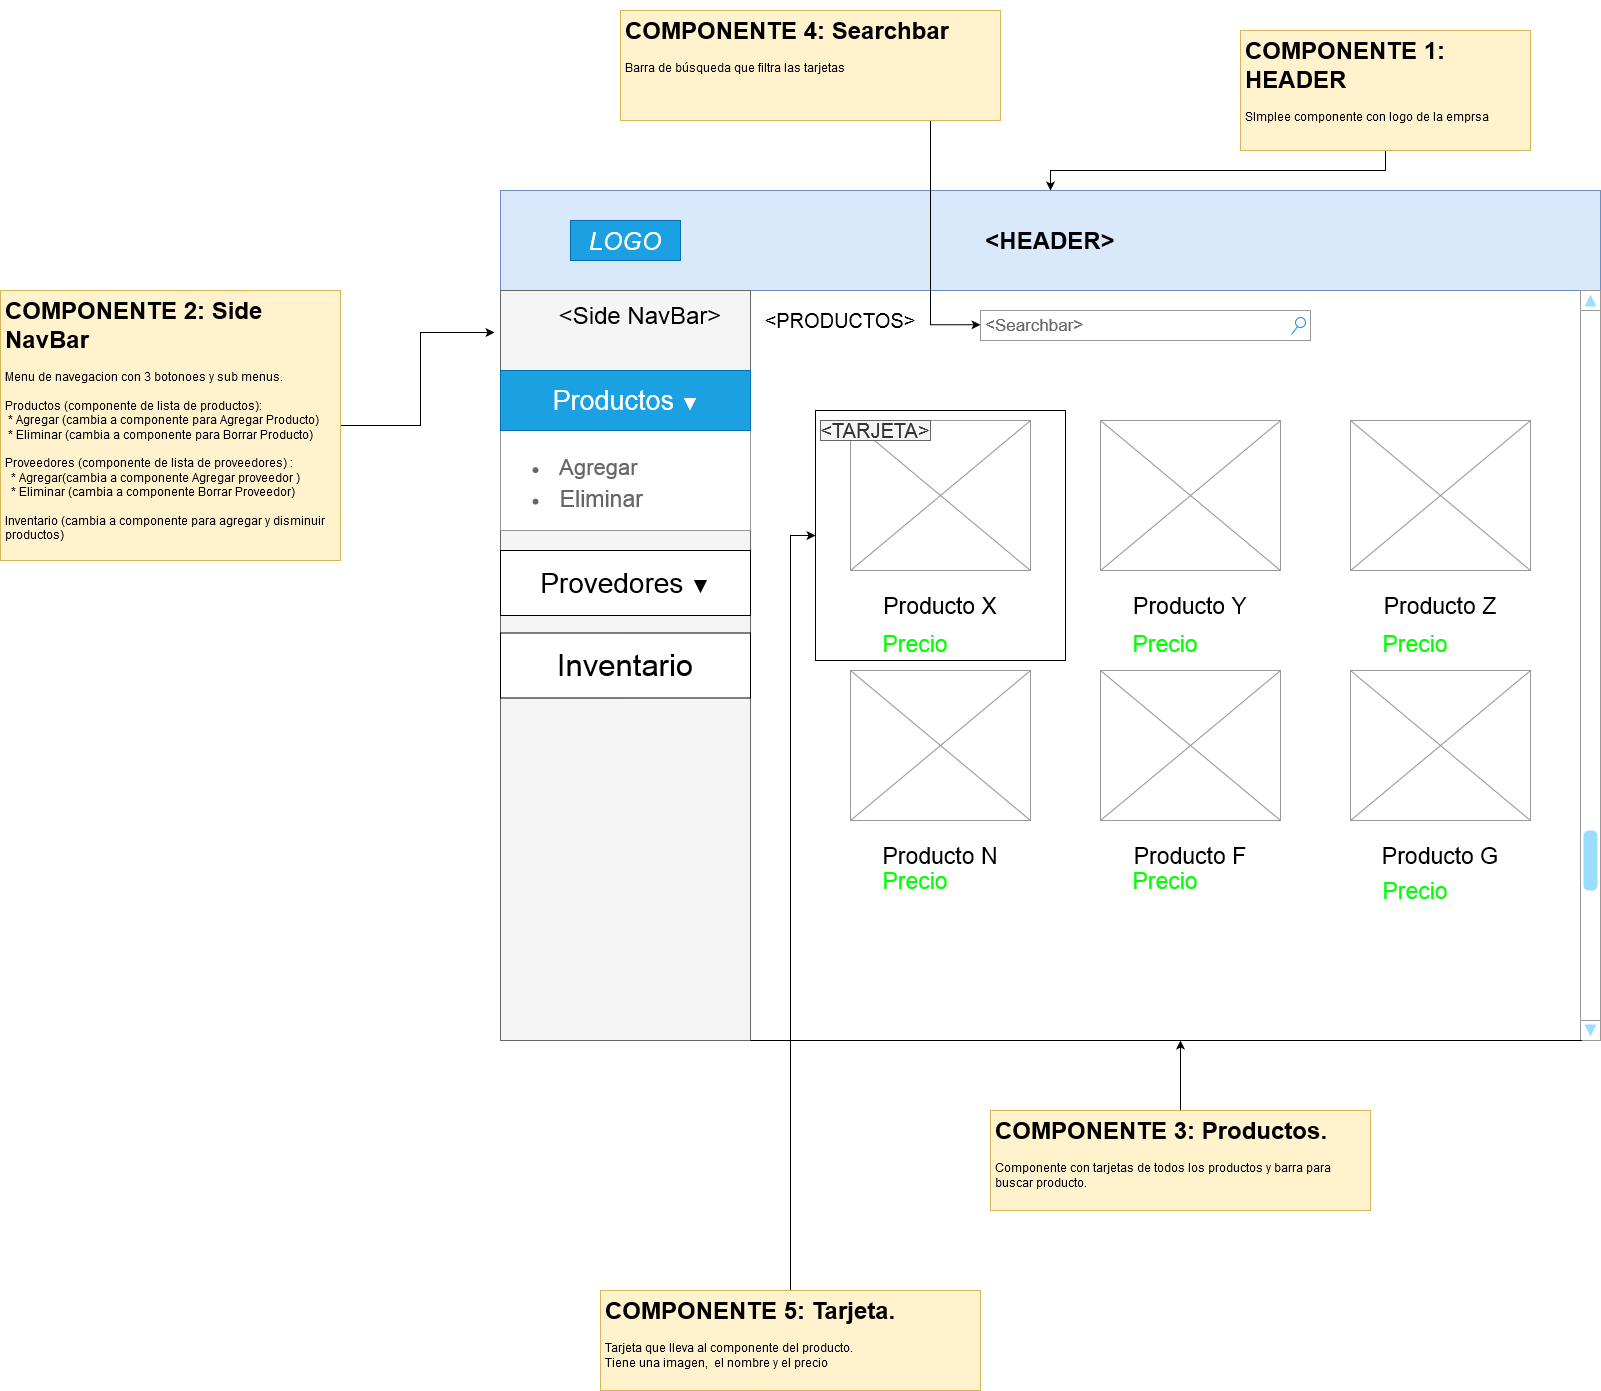

The diagram above was exported from draw.io. Its source (the exported page's mxGraphModel, read from the mxfile embedded in the PNG):
<mxGraphModel dx="2836" dy="1886" grid="1" gridSize="10" guides="1" tooltips="1" connect="1" arrows="1" fold="1" page="1" pageScale="1" pageWidth="1100" pageHeight="850" background="#ffffff" math="0" shadow="0">
  <root>
    <mxCell id="0" />
    <mxCell id="1" parent="0" />
    <mxCell id="gnUpR34HaUDO5HWtFXPL-53" value="" style="whiteSpace=wrap;html=1;aspect=fixed;" parent="1" vertex="1">
      <mxGeometry x="315" y="220" width="250" height="250" as="geometry" />
    </mxCell>
    <mxCell id="gnUpR34HaUDO5HWtFXPL-5" value="&lt;h1&gt;&amp;lt;HEADER&amp;gt;&lt;br&gt;&lt;/h1&gt;" style="rounded=0;whiteSpace=wrap;html=1;fillColor=#dae8fc;strokeColor=#6c8ebf;" parent="1" vertex="1">
      <mxGeometry width="1100" height="100" as="geometry" />
    </mxCell>
    <mxCell id="gnUpR34HaUDO5HWtFXPL-6" value="" style="rounded=0;whiteSpace=wrap;html=1;fillColor=#f5f5f5;strokeColor=#666666;fontColor=#333333;" parent="1" vertex="1">
      <mxGeometry y="100" width="250" height="750" as="geometry" />
    </mxCell>
    <mxCell id="gnUpR34HaUDO5HWtFXPL-7" value="&lt;font style=&quot;font-size: 24px&quot;&gt;&amp;lt;Side NavBar&amp;gt;&lt;/font&gt;" style="text;html=1;strokeColor=none;fillColor=none;align=center;verticalAlign=middle;whiteSpace=wrap;rounded=0;" parent="1" vertex="1">
      <mxGeometry x="50" y="110" width="180" height="30" as="geometry" />
    </mxCell>
    <mxCell id="gnUpR34HaUDO5HWtFXPL-8" value="&lt;i&gt;&lt;font style=&quot;font-size: 25px&quot;&gt;LOGO&lt;/font&gt;&lt;/i&gt;" style="text;html=1;strokeColor=#006EAF;fillColor=#1ba1e2;align=center;verticalAlign=middle;whiteSpace=wrap;rounded=0;fontColor=#ffffff;" parent="1" vertex="1">
      <mxGeometry x="70" y="30" width="110" height="40" as="geometry" />
    </mxCell>
    <mxCell id="gnUpR34HaUDO5HWtFXPL-12" value="" style="strokeWidth=1;shadow=0;dashed=0;align=center;html=1;shape=mxgraph.mockup.forms.rrect;rSize=0;strokeColor=#999999;fillColor=#ffffff;" parent="1" vertex="1">
      <mxGeometry y="180" width="250" height="160" as="geometry" />
    </mxCell>
    <mxCell id="gnUpR34HaUDO5HWtFXPL-13" value="&lt;font style=&quot;font-size: 27px&quot;&gt;Productos &lt;/font&gt;▼" style="strokeWidth=1;shadow=0;dashed=0;align=center;html=1;shape=mxgraph.mockup.forms.rrect;rSize=0;strokeColor=#006EAF;fontSize=17;fillColor=#1ba1e2;resizeWidth=1;fontColor=#ffffff;" parent="gnUpR34HaUDO5HWtFXPL-12" vertex="1">
      <mxGeometry width="250" height="60" relative="1" as="geometry">
        <mxPoint as="offset" />
      </mxGeometry>
    </mxCell>
    <mxCell id="gnUpR34HaUDO5HWtFXPL-18" value="&lt;ul&gt;&lt;li&gt;&lt;font style=&quot;font-size: 22px&quot;&gt;&amp;nbsp; Agregar&lt;br&gt;&lt;/font&gt;&lt;/li&gt;&lt;/ul&gt;" style="strokeWidth=1;shadow=0;dashed=0;align=center;html=1;shape=mxgraph.mockup.forms.anchor;fontSize=17;fontColor=#666666;align=left;spacingLeft=5;resizeWidth=1;" parent="gnUpR34HaUDO5HWtFXPL-12" vertex="1">
      <mxGeometry y="80.60631578947368" width="250" height="33.68421052631579" as="geometry" />
    </mxCell>
    <mxCell id="gnUpR34HaUDO5HWtFXPL-20" value="&lt;ul&gt;&lt;li&gt;&lt;font style=&quot;font-size: 23px&quot;&gt;&amp;nbsp; Eliminar&lt;/font&gt;&lt;/li&gt;&lt;/ul&gt;" style="strokeWidth=1;shadow=0;dashed=0;align=center;html=1;shape=mxgraph.mockup.forms.anchor;fontSize=17;fontColor=#666666;align=left;spacingLeft=5;resizeWidth=1;" parent="gnUpR34HaUDO5HWtFXPL-12" vertex="1">
      <mxGeometry y="114.29102167182661" width="250" height="28.235294117647058" as="geometry" />
    </mxCell>
    <mxCell id="gnUpR34HaUDO5HWtFXPL-22" value="&amp;lt;Searchbar&amp;gt;" style="strokeWidth=1;shadow=0;dashed=0;align=center;html=1;shape=mxgraph.mockup.forms.searchBox;strokeColor=#999999;mainText=;strokeColor2=#008cff;fontColor=#666666;fontSize=17;align=left;spacingLeft=3;" parent="1" vertex="1">
      <mxGeometry x="480" y="120" width="330" height="30" as="geometry" />
    </mxCell>
    <mxCell id="gnUpR34HaUDO5HWtFXPL-23" value="" style="verticalLabelPosition=bottom;shadow=0;dashed=0;align=center;html=1;verticalAlign=top;strokeWidth=1;shape=mxgraph.mockup.graphics.simpleIcon;strokeColor=#999999;" parent="1" vertex="1">
      <mxGeometry x="350" y="230" width="180" height="150" as="geometry" />
    </mxCell>
    <mxCell id="gnUpR34HaUDO5HWtFXPL-24" value="&lt;font style=&quot;font-size: 23px&quot;&gt;Producto X&lt;/font&gt;" style="text;html=1;strokeColor=none;fillColor=none;align=center;verticalAlign=middle;whiteSpace=wrap;rounded=0;" parent="1" vertex="1">
      <mxGeometry x="370" y="405" width="140" height="20" as="geometry" />
    </mxCell>
    <mxCell id="gnUpR34HaUDO5HWtFXPL-25" value="" style="verticalLabelPosition=bottom;shadow=0;dashed=0;align=center;html=1;verticalAlign=top;strokeWidth=1;shape=mxgraph.mockup.graphics.simpleIcon;strokeColor=#999999;" parent="1" vertex="1">
      <mxGeometry x="600" y="230" width="180" height="150" as="geometry" />
    </mxCell>
    <mxCell id="gnUpR34HaUDO5HWtFXPL-26" value="&lt;font style=&quot;font-size: 23px&quot;&gt;Producto Y&lt;br&gt;&lt;/font&gt;" style="text;html=1;strokeColor=none;fillColor=none;align=center;verticalAlign=middle;whiteSpace=wrap;rounded=0;" parent="1" vertex="1">
      <mxGeometry x="620" y="405" width="140" height="20" as="geometry" />
    </mxCell>
    <mxCell id="gnUpR34HaUDO5HWtFXPL-27" value="" style="verticalLabelPosition=bottom;shadow=0;dashed=0;align=center;html=1;verticalAlign=top;strokeWidth=1;shape=mxgraph.mockup.graphics.simpleIcon;strokeColor=#999999;" parent="1" vertex="1">
      <mxGeometry x="850" y="230" width="180" height="150" as="geometry" />
    </mxCell>
    <mxCell id="gnUpR34HaUDO5HWtFXPL-28" value="&lt;font style=&quot;font-size: 23px&quot;&gt;Producto Z&lt;br&gt;&lt;/font&gt;" style="text;html=1;strokeColor=none;fillColor=none;align=center;verticalAlign=middle;whiteSpace=wrap;rounded=0;" parent="1" vertex="1">
      <mxGeometry x="870" y="405" width="140" height="20" as="geometry" />
    </mxCell>
    <mxCell id="gnUpR34HaUDO5HWtFXPL-29" value="" style="verticalLabelPosition=bottom;shadow=0;dashed=0;align=center;html=1;verticalAlign=top;strokeWidth=1;shape=mxgraph.mockup.graphics.simpleIcon;strokeColor=#999999;" parent="1" vertex="1">
      <mxGeometry x="350" y="480" width="180" height="150" as="geometry" />
    </mxCell>
    <mxCell id="gnUpR34HaUDO5HWtFXPL-30" value="&lt;font style=&quot;font-size: 23px&quot;&gt;Producto N&lt;/font&gt;" style="text;html=1;strokeColor=none;fillColor=none;align=center;verticalAlign=middle;whiteSpace=wrap;rounded=0;" parent="1" vertex="1">
      <mxGeometry x="370" y="655" width="140" height="20" as="geometry" />
    </mxCell>
    <mxCell id="gnUpR34HaUDO5HWtFXPL-31" value="" style="verticalLabelPosition=bottom;shadow=0;dashed=0;align=center;html=1;verticalAlign=top;strokeWidth=1;shape=mxgraph.mockup.graphics.simpleIcon;strokeColor=#999999;" parent="1" vertex="1">
      <mxGeometry x="600" y="480" width="180" height="150" as="geometry" />
    </mxCell>
    <mxCell id="gnUpR34HaUDO5HWtFXPL-32" value="&lt;font style=&quot;font-size: 23px&quot;&gt;Producto F&lt;/font&gt;" style="text;html=1;strokeColor=none;fillColor=none;align=center;verticalAlign=middle;whiteSpace=wrap;rounded=0;" parent="1" vertex="1">
      <mxGeometry x="620" y="655" width="140" height="20" as="geometry" />
    </mxCell>
    <mxCell id="gnUpR34HaUDO5HWtFXPL-33" value="" style="verticalLabelPosition=bottom;shadow=0;dashed=0;align=center;html=1;verticalAlign=top;strokeWidth=1;shape=mxgraph.mockup.graphics.simpleIcon;strokeColor=#999999;" parent="1" vertex="1">
      <mxGeometry x="850" y="480" width="180" height="150" as="geometry" />
    </mxCell>
    <mxCell id="gnUpR34HaUDO5HWtFXPL-34" value="&lt;font style=&quot;font-size: 23px&quot;&gt;Producto G&lt;br&gt;&lt;/font&gt;" style="text;html=1;strokeColor=none;fillColor=none;align=center;verticalAlign=middle;whiteSpace=wrap;rounded=0;" parent="1" vertex="1">
      <mxGeometry x="870" y="655" width="140" height="20" as="geometry" />
    </mxCell>
    <mxCell id="gnUpR34HaUDO5HWtFXPL-35" value="" style="verticalLabelPosition=bottom;shadow=0;dashed=0;align=center;html=1;verticalAlign=top;strokeWidth=1;shape=mxgraph.mockup.navigation.scrollBar;strokeColor=#999999;barPos=20;fillColor2=#99ddff;strokeColor2=none;direction=north;" parent="1" vertex="1">
      <mxGeometry x="1080" y="100" width="20" height="750" as="geometry" />
    </mxCell>
    <mxCell id="gnUpR34HaUDO5HWtFXPL-43" value="&lt;font style=&quot;font-size: 28px&quot;&gt;Provedores &lt;/font&gt;&lt;font style=&quot;font-size: 19px&quot;&gt;▼&lt;/font&gt;" style="rounded=0;whiteSpace=wrap;html=1;" parent="1" vertex="1">
      <mxGeometry y="360" width="250" height="65" as="geometry" />
    </mxCell>
    <mxCell id="gnUpR34HaUDO5HWtFXPL-44" value="&lt;font style=&quot;font-size: 31px&quot;&gt;Inventario&lt;/font&gt;" style="rounded=0;whiteSpace=wrap;html=1;" parent="1" vertex="1">
      <mxGeometry y="442.5" width="250" height="65" as="geometry" />
    </mxCell>
    <mxCell id="gnUpR34HaUDO5HWtFXPL-45" value="&lt;font style=&quot;font-size: 23px&quot; color=&quot;#00FF00&quot;&gt;Precio&lt;/font&gt;" style="text;html=1;strokeColor=none;fillColor=none;align=center;verticalAlign=middle;whiteSpace=wrap;rounded=0;" parent="1" vertex="1">
      <mxGeometry x="380" y="442.5" width="70" height="20" as="geometry" />
    </mxCell>
    <mxCell id="gnUpR34HaUDO5HWtFXPL-47" value="&lt;font style=&quot;font-size: 23px&quot; color=&quot;#00FF00&quot;&gt;Precio&lt;/font&gt;" style="text;html=1;strokeColor=none;fillColor=none;align=center;verticalAlign=middle;whiteSpace=wrap;rounded=0;" parent="1" vertex="1">
      <mxGeometry x="630" y="442.5" width="70" height="20" as="geometry" />
    </mxCell>
    <mxCell id="gnUpR34HaUDO5HWtFXPL-48" value="&lt;font style=&quot;font-size: 23px&quot; color=&quot;#00FF00&quot;&gt;Precio&lt;/font&gt;" style="text;html=1;strokeColor=none;fillColor=none;align=center;verticalAlign=middle;whiteSpace=wrap;rounded=0;" parent="1" vertex="1">
      <mxGeometry x="880" y="442.5" width="70" height="20" as="geometry" />
    </mxCell>
    <mxCell id="gnUpR34HaUDO5HWtFXPL-49" value="&lt;font style=&quot;font-size: 23px&quot; color=&quot;#00FF00&quot;&gt;Precio&lt;/font&gt;" style="text;html=1;strokeColor=none;fillColor=none;align=center;verticalAlign=middle;whiteSpace=wrap;rounded=0;" parent="1" vertex="1">
      <mxGeometry x="380" y="680" width="70" height="20" as="geometry" />
    </mxCell>
    <mxCell id="gnUpR34HaUDO5HWtFXPL-50" value="&lt;font style=&quot;font-size: 23px&quot; color=&quot;#00FF00&quot;&gt;Precio&lt;/font&gt;" style="text;html=1;strokeColor=none;fillColor=none;align=center;verticalAlign=middle;whiteSpace=wrap;rounded=0;" parent="1" vertex="1">
      <mxGeometry x="630" y="680" width="70" height="20" as="geometry" />
    </mxCell>
    <mxCell id="gnUpR34HaUDO5HWtFXPL-51" value="&lt;font style=&quot;font-size: 23px&quot; color=&quot;#00FF00&quot;&gt;Precio&lt;/font&gt;" style="text;html=1;strokeColor=none;fillColor=none;align=center;verticalAlign=middle;whiteSpace=wrap;rounded=0;" parent="1" vertex="1">
      <mxGeometry x="880" y="690" width="70" height="20" as="geometry" />
    </mxCell>
    <mxCell id="gnUpR34HaUDO5HWtFXPL-55" style="edgeStyle=orthogonalEdgeStyle;rounded=0;orthogonalLoop=1;jettySize=auto;html=1;" parent="1" source="gnUpR34HaUDO5HWtFXPL-54" target="gnUpR34HaUDO5HWtFXPL-5" edge="1">
      <mxGeometry relative="1" as="geometry" />
    </mxCell>
    <mxCell id="gnUpR34HaUDO5HWtFXPL-54" value="&lt;h1&gt;COMPONENTE 1: HEADER&lt;br&gt;&lt;/h1&gt;SImplee componente con logo de la emprsa" style="text;html=1;strokeColor=#d6b656;fillColor=#fff2cc;spacing=5;spacingTop=-20;whiteSpace=wrap;overflow=hidden;rounded=0;" parent="1" vertex="1">
      <mxGeometry x="740" y="-160" width="290" height="120" as="geometry" />
    </mxCell>
    <mxCell id="gnUpR34HaUDO5HWtFXPL-57" style="edgeStyle=orthogonalEdgeStyle;rounded=0;orthogonalLoop=1;jettySize=auto;html=1;entryX=-0.024;entryY=0.056;entryDx=0;entryDy=0;entryPerimeter=0;" parent="1" source="gnUpR34HaUDO5HWtFXPL-56" target="gnUpR34HaUDO5HWtFXPL-6" edge="1">
      <mxGeometry relative="1" as="geometry" />
    </mxCell>
    <mxCell id="gnUpR34HaUDO5HWtFXPL-56" value="&lt;h1&gt;COMPONENTE 2: Side NavBar&lt;br&gt;&lt;/h1&gt;&lt;div&gt;Menu de navegacion con 3 botonoes y sub menus.&lt;/div&gt;&lt;div&gt;&lt;br&gt;&lt;/div&gt;&lt;div&gt;Productos (componente de lista de productos):&lt;/div&gt;&lt;div&gt;&amp;nbsp;* Agregar (cambia a componente para Agregar Producto)&lt;br&gt;&lt;/div&gt;&lt;div&gt;&amp;nbsp;* Eliminar (cambia a componente para Borrar Producto)&lt;/div&gt;&lt;div&gt;&lt;br&gt;&lt;/div&gt;&lt;div&gt;Proveedores (componente de lista de proveedores) :&lt;br&gt;&lt;/div&gt;&lt;div&gt;&amp;nbsp; * Agregar(cambia a componente Agregar proveedor )&lt;/div&gt;&lt;div&gt;&amp;nbsp; * Eliminar (cambia a componente Borrar Proveedor)&lt;/div&gt;&lt;div&gt;&lt;br&gt;&lt;/div&gt;&lt;div&gt;Inventario (cambia a componente para agregar y disminuir productos)&lt;/div&gt;&lt;div&gt;&amp;nbsp;&lt;/div&gt;&lt;div&gt;&lt;br&gt;&lt;/div&gt;&lt;div&gt;&lt;br&gt;&lt;/div&gt;&lt;div&gt;&lt;br&gt;&lt;/div&gt;&lt;div&gt;&amp;nbsp; &lt;br&gt;&lt;/div&gt;&lt;div&gt;&lt;br&gt;&lt;/div&gt;&lt;div&gt;&lt;br&gt;&lt;/div&gt;" style="text;html=1;strokeColor=#d6b656;fillColor=#fff2cc;spacing=5;spacingTop=-20;whiteSpace=wrap;overflow=hidden;rounded=0;" parent="1" vertex="1">
      <mxGeometry x="-500" y="100" width="340" height="270" as="geometry" />
    </mxCell>
    <mxCell id="gnUpR34HaUDO5HWtFXPL-59" value="" style="endArrow=none;html=1;exitX=1;exitY=1;exitDx=0;exitDy=0;entryX=0;entryY=0.07;entryDx=0;entryDy=0;entryPerimeter=0;" parent="1" source="gnUpR34HaUDO5HWtFXPL-6" target="gnUpR34HaUDO5HWtFXPL-35" edge="1">
      <mxGeometry width="50" height="50" relative="1" as="geometry">
        <mxPoint x="280" y="870" as="sourcePoint" />
        <mxPoint x="330" y="820" as="targetPoint" />
      </mxGeometry>
    </mxCell>
    <mxCell id="gnUpR34HaUDO5HWtFXPL-61" style="edgeStyle=orthogonalEdgeStyle;rounded=0;orthogonalLoop=1;jettySize=auto;html=1;" parent="1" source="gnUpR34HaUDO5HWtFXPL-60" edge="1">
      <mxGeometry relative="1" as="geometry">
        <mxPoint x="680" y="850" as="targetPoint" />
      </mxGeometry>
    </mxCell>
    <mxCell id="gnUpR34HaUDO5HWtFXPL-60" value="&lt;h1&gt;COMPONENTE 3: Productos.&lt;/h1&gt;&lt;div&gt;Componente con tarjetas de todos los productos y barra para buscar producto. &lt;br&gt;&lt;/div&gt;&lt;div&gt;&amp;nbsp;&lt;br&gt;&lt;/div&gt;&lt;div&gt;&lt;br&gt;&lt;/div&gt;&lt;div&gt;&lt;br&gt;&lt;/div&gt;&lt;div&gt;&lt;br&gt;&lt;/div&gt;&lt;div&gt;&amp;nbsp; &lt;br&gt;&lt;/div&gt;&lt;div&gt;&lt;br&gt;&lt;/div&gt;&lt;div&gt;&lt;br&gt;&lt;/div&gt;." style="text;html=1;strokeColor=#d6b656;fillColor=#fff2cc;spacing=5;spacingTop=-20;whiteSpace=wrap;overflow=hidden;rounded=0;" parent="1" vertex="1">
      <mxGeometry x="490" y="920" width="380" height="100" as="geometry" />
    </mxCell>
    <mxCell id="gnUpR34HaUDO5HWtFXPL-62" value="&lt;font style=&quot;font-size: 20px&quot;&gt;&amp;lt;PRODUCTOS&amp;gt;&lt;/font&gt;" style="text;html=1;strokeColor=none;fillColor=none;align=center;verticalAlign=middle;whiteSpace=wrap;rounded=0;" parent="1" vertex="1">
      <mxGeometry x="270" y="120" width="140" height="20" as="geometry" />
    </mxCell>
    <mxCell id="gnUpR34HaUDO5HWtFXPL-63" value="&lt;font style=&quot;font-size: 20px&quot;&gt;&amp;lt;&lt;/font&gt;&lt;font style=&quot;font-size: 20px&quot;&gt;&lt;font style=&quot;font-size: 20px&quot;&gt;TARJETA&lt;/font&gt;&amp;gt;&lt;/font&gt;" style="text;html=1;strokeColor=#666666;fillColor=#f5f5f5;align=center;verticalAlign=middle;whiteSpace=wrap;rounded=0;fontColor=#333333;" parent="1" vertex="1">
      <mxGeometry x="320" y="230" width="110" height="20" as="geometry" />
    </mxCell>
    <mxCell id="gnUpR34HaUDO5HWtFXPL-65" style="edgeStyle=orthogonalEdgeStyle;rounded=0;orthogonalLoop=1;jettySize=auto;html=1;entryX=0;entryY=0.5;entryDx=0;entryDy=0;" parent="1" source="gnUpR34HaUDO5HWtFXPL-64" target="gnUpR34HaUDO5HWtFXPL-53" edge="1">
      <mxGeometry relative="1" as="geometry" />
    </mxCell>
    <mxCell id="gnUpR34HaUDO5HWtFXPL-64" value="&lt;h1&gt;COMPONENTE 5: Tarjeta.&lt;/h1&gt;&lt;div&gt;Tarjeta que lleva al componente del producto.&lt;/div&gt;&lt;div&gt;Tiene una imagen,&amp;nbsp; el nombre y el precio&lt;br&gt;&lt;/div&gt;&lt;div&gt;&amp;nbsp;&lt;br&gt;&lt;/div&gt;&lt;div&gt;&lt;br&gt;&lt;/div&gt;&lt;div&gt;&lt;br&gt;&lt;/div&gt;&lt;div&gt;&lt;br&gt;&lt;/div&gt;&lt;div&gt;&amp;nbsp; &lt;br&gt;&lt;/div&gt;&lt;div&gt;&lt;br&gt;&lt;/div&gt;&lt;div&gt;&lt;br&gt;&lt;/div&gt;." style="text;html=1;strokeColor=#d6b656;fillColor=#fff2cc;spacing=5;spacingTop=-20;whiteSpace=wrap;overflow=hidden;rounded=0;" parent="1" vertex="1">
      <mxGeometry x="100" y="1100" width="380" height="100" as="geometry" />
    </mxCell>
    <mxCell id="gnUpR34HaUDO5HWtFXPL-67" style="edgeStyle=orthogonalEdgeStyle;rounded=0;orthogonalLoop=1;jettySize=auto;html=1;entryX=0;entryY=0.476;entryDx=0;entryDy=0;entryPerimeter=0;" parent="1" source="gnUpR34HaUDO5HWtFXPL-66" target="gnUpR34HaUDO5HWtFXPL-22" edge="1">
      <mxGeometry relative="1" as="geometry">
        <Array as="points">
          <mxPoint x="430" y="134" />
        </Array>
      </mxGeometry>
    </mxCell>
    <mxCell id="gnUpR34HaUDO5HWtFXPL-66" value="&lt;h1&gt;COMPONENTE 4: Searchbar&lt;/h1&gt;&lt;div&gt;Barra de búsqueda que filtra las tarjetas&lt;/div&gt;&lt;div&gt;&lt;br&gt;&lt;/div&gt;&lt;div&gt;&amp;nbsp;&lt;br&gt;&lt;/div&gt;&lt;div&gt;&lt;br&gt;&lt;/div&gt;&lt;div&gt;&lt;br&gt;&lt;/div&gt;&lt;div&gt;&lt;br&gt;&lt;/div&gt;&lt;div&gt;&amp;nbsp; &lt;br&gt;&lt;/div&gt;&lt;div&gt;&lt;br&gt;&lt;/div&gt;&lt;div&gt;&lt;br&gt;&lt;/div&gt;." style="text;html=1;strokeColor=#d6b656;fillColor=#fff2cc;spacing=5;spacingTop=-20;whiteSpace=wrap;overflow=hidden;rounded=0;" parent="1" vertex="1">
      <mxGeometry x="120" y="-180" width="380" height="110" as="geometry" />
    </mxCell>
  </root>
</mxGraphModel>